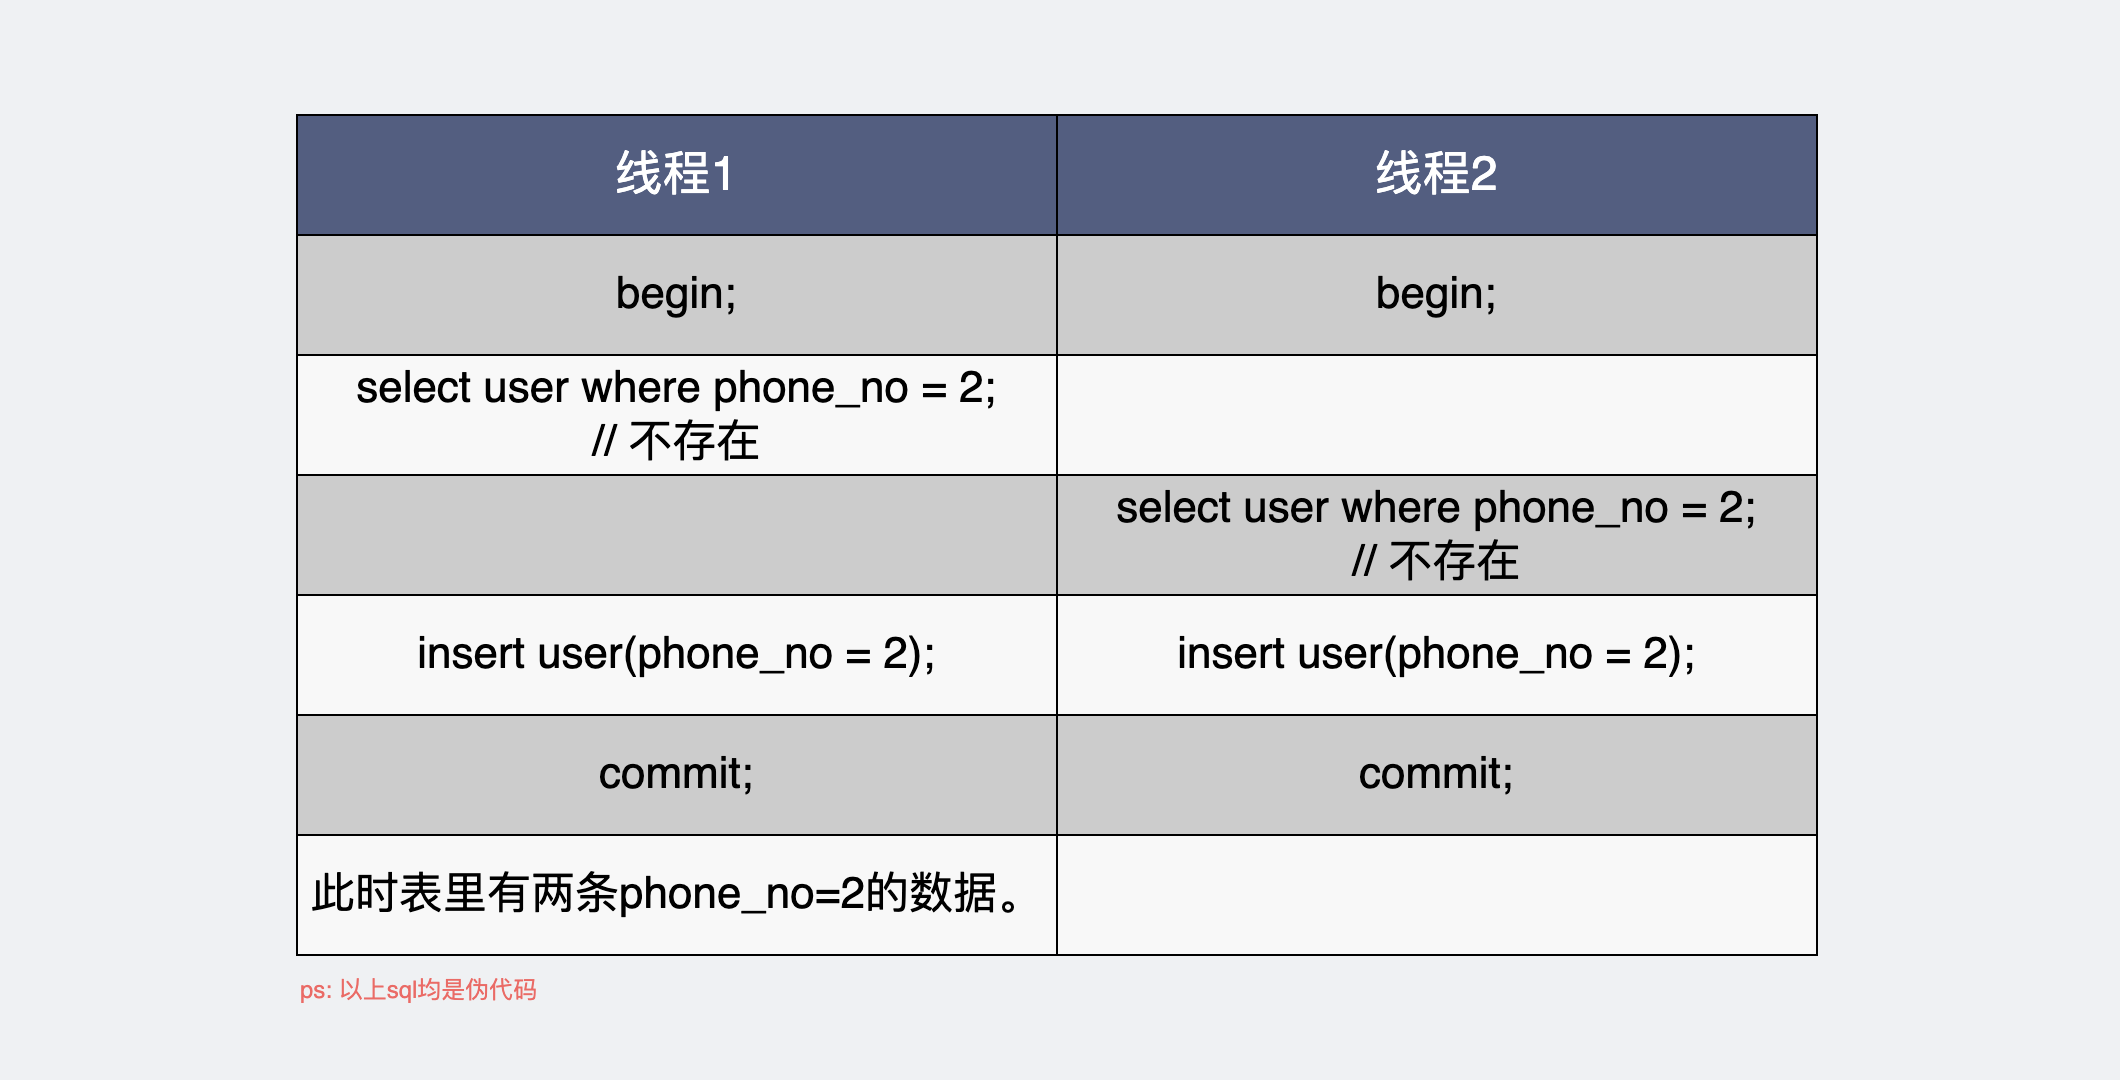

The diagram above was exported from draw.io. Its source (the exported page's mxGraphModel, read from the mxfile embedded in the PNG):
<mxGraphModel dx="857" dy="85" grid="0" gridSize="10" guides="1" tooltips="1" connect="1" arrows="1" fold="1" page="1" pageScale="1" pageWidth="530" pageHeight="270" background="#EFF1F3" math="0" shadow="0">
  <root>
    <mxCell id="0" />
    <mxCell id="1" parent="0" />
    <mxCell id="OGBjxk_xHfaE1EplLFuK-23" value="begin;" style="rounded=0;whiteSpace=wrap;html=1;fillColor=#CCCCCC;gradientColor=none;fontSize=22;" parent="1" vertex="1">
      <mxGeometry x="148" y="1197" width="380" height="60" as="geometry" />
    </mxCell>
    <mxCell id="OGBjxk_xHfaE1EplLFuK-29" value="&lt;font color=&quot;#ffffff&quot; style=&quot;font-size: 24px;&quot;&gt;线程1&lt;/font&gt;" style="rounded=0;whiteSpace=wrap;html=1;fillColor=#535E80;gradientColor=none;fontSize=24;" parent="1" vertex="1">
      <mxGeometry x="148" y="1137" width="380" height="60" as="geometry" />
    </mxCell>
    <mxCell id="E5Fr-yn8FIVRKY9gDkfl-8" value="&lt;font color=&quot;#ffffff&quot; style=&quot;font-size: 24px;&quot;&gt;线程2&lt;/font&gt;" style="rounded=0;whiteSpace=wrap;html=1;fillColor=#535E80;gradientColor=none;fontSize=24;" parent="1" vertex="1">
      <mxGeometry x="528" y="1137" width="380" height="60" as="geometry" />
    </mxCell>
    <mxCell id="E5Fr-yn8FIVRKY9gDkfl-9" value="begin;" style="rounded=0;whiteSpace=wrap;html=1;fillColor=#CCCCCC;gradientColor=none;fontSize=22;" parent="1" vertex="1">
      <mxGeometry x="528" y="1197" width="380" height="60" as="geometry" />
    </mxCell>
    <mxCell id="E5Fr-yn8FIVRKY9gDkfl-10" value="select user where phone_no = 2;&lt;br style=&quot;font-size: 22px;&quot;&gt;// 不存在" style="rounded=0;whiteSpace=wrap;html=1;fillColor=#F8F8F8;gradientColor=none;fontSize=22;" parent="1" vertex="1">
      <mxGeometry x="148" y="1257" width="380" height="60" as="geometry" />
    </mxCell>
    <mxCell id="E5Fr-yn8FIVRKY9gDkfl-11" value="" style="rounded=0;whiteSpace=wrap;html=1;fillColor=#F8F8F8;gradientColor=none;fontSize=22;" parent="1" vertex="1">
      <mxGeometry x="528" y="1257" width="380" height="60" as="geometry" />
    </mxCell>
    <mxCell id="E5Fr-yn8FIVRKY9gDkfl-12" value="" style="rounded=0;whiteSpace=wrap;html=1;fillColor=#CCCCCC;gradientColor=none;fontSize=22;" parent="1" vertex="1">
      <mxGeometry x="148" y="1317" width="380" height="60" as="geometry" />
    </mxCell>
    <mxCell id="E5Fr-yn8FIVRKY9gDkfl-13" value="&lt;span style=&quot;font-size: 22px;&quot;&gt;select user where phone_no = 2;&lt;/span&gt;&lt;br style=&quot;font-size: 22px;&quot;&gt;&lt;span style=&quot;font-size: 22px;&quot;&gt;// 不存在&lt;/span&gt;" style="rounded=0;whiteSpace=wrap;html=1;fillColor=#CCCCCC;gradientColor=none;fontSize=22;" parent="1" vertex="1">
      <mxGeometry x="528" y="1317" width="380" height="60" as="geometry" />
    </mxCell>
    <mxCell id="E5Fr-yn8FIVRKY9gDkfl-14" value="&lt;span style=&quot;font-size: 22px;&quot;&gt;insert user(phone_no = 2);&lt;/span&gt;" style="rounded=0;whiteSpace=wrap;html=1;fillColor=#F8F8F8;gradientColor=none;fontSize=22;" parent="1" vertex="1">
      <mxGeometry x="148" y="1377" width="380" height="60" as="geometry" />
    </mxCell>
    <mxCell id="E5Fr-yn8FIVRKY9gDkfl-15" value="insert user(phone_no = 2);" style="rounded=0;whiteSpace=wrap;html=1;fillColor=#F8F8F8;gradientColor=none;fontSize=22;" parent="1" vertex="1">
      <mxGeometry x="528" y="1377" width="380" height="60" as="geometry" />
    </mxCell>
    <mxCell id="E5Fr-yn8FIVRKY9gDkfl-16" value="commit;" style="rounded=0;whiteSpace=wrap;html=1;fillColor=#CCCCCC;gradientColor=none;fontSize=22;" parent="1" vertex="1">
      <mxGeometry x="148" y="1437" width="380" height="60" as="geometry" />
    </mxCell>
    <mxCell id="E5Fr-yn8FIVRKY9gDkfl-17" value="&lt;span style=&quot;font-size: 22px;&quot;&gt;commit;&lt;/span&gt;" style="rounded=0;whiteSpace=wrap;html=1;fillColor=#CCCCCC;gradientColor=none;fontSize=22;" parent="1" vertex="1">
      <mxGeometry x="528" y="1437" width="380" height="60" as="geometry" />
    </mxCell>
    <mxCell id="E5Fr-yn8FIVRKY9gDkfl-18" value="此时表里有两条phone_no=2的数据。" style="rounded=0;whiteSpace=wrap;html=1;fillColor=#F8F8F8;gradientColor=none;fontSize=22;" parent="1" vertex="1">
      <mxGeometry x="148" y="1497" width="380" height="60" as="geometry" />
    </mxCell>
    <mxCell id="E5Fr-yn8FIVRKY9gDkfl-19" value="" style="rounded=0;whiteSpace=wrap;html=1;fillColor=#F8F8F8;gradientColor=none;fontSize=22;" parent="1" vertex="1">
      <mxGeometry x="528" y="1497" width="380" height="60" as="geometry" />
    </mxCell>
    <mxCell id="MSY8h91nGNV3pGi2brwu-1" value="&lt;font color=&quot;#ea6b66&quot;&gt;ps: 以上sql均是伪代码&lt;/font&gt;" style="text;html=1;strokeColor=none;fillColor=none;align=left;verticalAlign=middle;whiteSpace=wrap;rounded=0;" vertex="1" parent="1">
      <mxGeometry x="148" y="1560" width="200" height="30" as="geometry" />
    </mxCell>
  </root>
</mxGraphModel>